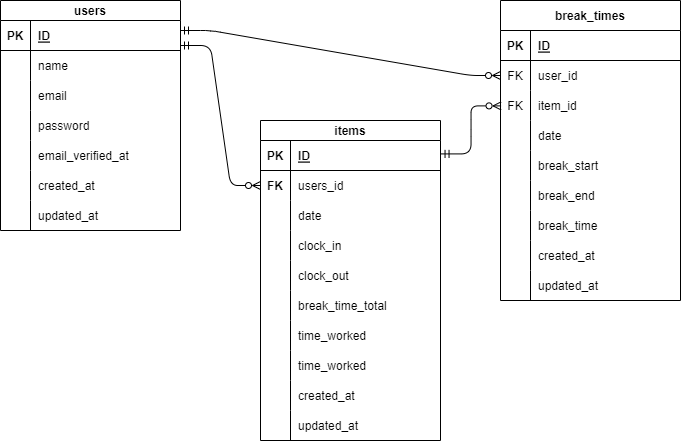

The diagram above was exported from draw.io. Its source (the exported page's mxGraphModel, read from the mxfile embedded in the PNG):
<mxGraphModel dx="701" dy="646" grid="1" gridSize="10" guides="1" tooltips="1" connect="0" arrows="1" fold="1" page="1" pageScale="1" pageWidth="827" pageHeight="1169" background="none" math="0" shadow="0">
  <root>
    <mxCell id="0" />
    <mxCell id="1" parent="0" />
    <mxCell id="2" value="users" style="shape=table;startSize=20;container=1;collapsible=1;childLayout=tableLayout;fixedRows=1;rowLines=0;fontStyle=1;align=center;resizeLast=1;labelBackgroundColor=default;" parent="1" vertex="1">
      <mxGeometry x="40" y="160" width="180" height="230" as="geometry" />
    </mxCell>
    <mxCell id="3" value="" style="shape=tableRow;horizontal=0;startSize=0;swimlaneHead=0;swimlaneBody=0;fillColor=none;collapsible=0;dropTarget=0;points=[[0,0.5],[1,0.5]];portConstraint=eastwest;top=0;left=0;right=0;bottom=1;labelBackgroundColor=default;" parent="2" vertex="1">
      <mxGeometry y="20" width="180" height="30" as="geometry" />
    </mxCell>
    <mxCell id="4" value="PK" style="shape=partialRectangle;connectable=0;fillColor=none;top=0;left=0;bottom=0;right=0;fontStyle=1;overflow=hidden;labelBackgroundColor=default;" parent="3" vertex="1">
      <mxGeometry width="30" height="30" as="geometry">
        <mxRectangle width="30" height="30" as="alternateBounds" />
      </mxGeometry>
    </mxCell>
    <mxCell id="5" value="ID" style="shape=partialRectangle;connectable=0;fillColor=none;top=0;left=0;bottom=0;right=0;align=left;spacingLeft=6;fontStyle=5;overflow=hidden;labelBackgroundColor=default;" parent="3" vertex="1">
      <mxGeometry x="30" width="150" height="30" as="geometry">
        <mxRectangle width="150" height="30" as="alternateBounds" />
      </mxGeometry>
    </mxCell>
    <mxCell id="6" value="" style="shape=tableRow;horizontal=0;startSize=0;swimlaneHead=0;swimlaneBody=0;fillColor=none;collapsible=0;dropTarget=0;points=[[0,0.5],[1,0.5]];portConstraint=eastwest;top=0;left=0;right=0;bottom=0;labelBackgroundColor=default;" parent="2" vertex="1">
      <mxGeometry y="50" width="180" height="30" as="geometry" />
    </mxCell>
    <mxCell id="7" value="" style="shape=partialRectangle;connectable=0;fillColor=none;top=0;left=0;bottom=0;right=0;editable=1;overflow=hidden;labelBackgroundColor=default;" parent="6" vertex="1">
      <mxGeometry width="30" height="30" as="geometry">
        <mxRectangle width="30" height="30" as="alternateBounds" />
      </mxGeometry>
    </mxCell>
    <mxCell id="8" value="name" style="shape=partialRectangle;connectable=0;fillColor=none;top=0;left=0;bottom=0;right=0;align=left;spacingLeft=6;overflow=hidden;labelBackgroundColor=default;" parent="6" vertex="1">
      <mxGeometry x="30" width="150" height="30" as="geometry">
        <mxRectangle width="150" height="30" as="alternateBounds" />
      </mxGeometry>
    </mxCell>
    <mxCell id="9" value="" style="shape=tableRow;horizontal=0;startSize=0;swimlaneHead=0;swimlaneBody=0;fillColor=none;collapsible=0;dropTarget=0;points=[[0,0.5],[1,0.5]];portConstraint=eastwest;top=0;left=0;right=0;bottom=0;labelBackgroundColor=default;" parent="2" vertex="1">
      <mxGeometry y="80" width="180" height="30" as="geometry" />
    </mxCell>
    <mxCell id="10" value="" style="shape=partialRectangle;connectable=0;fillColor=none;top=0;left=0;bottom=0;right=0;editable=1;overflow=hidden;labelBackgroundColor=default;" parent="9" vertex="1">
      <mxGeometry width="30" height="30" as="geometry">
        <mxRectangle width="30" height="30" as="alternateBounds" />
      </mxGeometry>
    </mxCell>
    <mxCell id="11" value="email" style="shape=partialRectangle;connectable=0;fillColor=none;top=0;left=0;bottom=0;right=0;align=left;spacingLeft=6;overflow=hidden;labelBackgroundColor=default;" parent="9" vertex="1">
      <mxGeometry x="30" width="150" height="30" as="geometry">
        <mxRectangle width="150" height="30" as="alternateBounds" />
      </mxGeometry>
    </mxCell>
    <mxCell id="12" value="" style="shape=tableRow;horizontal=0;startSize=0;swimlaneHead=0;swimlaneBody=0;fillColor=none;collapsible=0;dropTarget=0;points=[[0,0.5],[1,0.5]];portConstraint=eastwest;top=0;left=0;right=0;bottom=0;labelBackgroundColor=default;" parent="2" vertex="1">
      <mxGeometry y="110" width="180" height="30" as="geometry" />
    </mxCell>
    <mxCell id="13" value="" style="shape=partialRectangle;connectable=0;fillColor=none;top=0;left=0;bottom=0;right=0;editable=1;overflow=hidden;labelBackgroundColor=default;" parent="12" vertex="1">
      <mxGeometry width="30" height="30" as="geometry">
        <mxRectangle width="30" height="30" as="alternateBounds" />
      </mxGeometry>
    </mxCell>
    <mxCell id="14" value="password" style="shape=partialRectangle;connectable=0;fillColor=none;top=0;left=0;bottom=0;right=0;align=left;spacingLeft=6;overflow=hidden;labelBackgroundColor=default;" parent="12" vertex="1">
      <mxGeometry x="30" width="150" height="30" as="geometry">
        <mxRectangle width="150" height="30" as="alternateBounds" />
      </mxGeometry>
    </mxCell>
    <mxCell id="90" style="shape=tableRow;horizontal=0;startSize=0;swimlaneHead=0;swimlaneBody=0;fillColor=none;collapsible=0;dropTarget=0;points=[[0,0.5],[1,0.5]];portConstraint=eastwest;top=0;left=0;right=0;bottom=0;labelBackgroundColor=default;" parent="2" vertex="1">
      <mxGeometry y="140" width="180" height="30" as="geometry" />
    </mxCell>
    <mxCell id="91" style="shape=partialRectangle;connectable=0;fillColor=none;top=0;left=0;bottom=0;right=0;editable=1;overflow=hidden;labelBackgroundColor=default;" parent="90" vertex="1">
      <mxGeometry width="30" height="30" as="geometry">
        <mxRectangle width="30" height="30" as="alternateBounds" />
      </mxGeometry>
    </mxCell>
    <mxCell id="92" value="email_verified_at" style="shape=partialRectangle;connectable=0;fillColor=none;top=0;left=0;bottom=0;right=0;align=left;spacingLeft=6;overflow=hidden;labelBackgroundColor=default;" parent="90" vertex="1">
      <mxGeometry x="30" width="150" height="30" as="geometry">
        <mxRectangle width="150" height="30" as="alternateBounds" />
      </mxGeometry>
    </mxCell>
    <mxCell id="38" style="shape=tableRow;horizontal=0;startSize=0;swimlaneHead=0;swimlaneBody=0;fillColor=none;collapsible=0;dropTarget=0;points=[[0,0.5],[1,0.5]];portConstraint=eastwest;top=0;left=0;right=0;bottom=0;labelBackgroundColor=default;" parent="2" vertex="1">
      <mxGeometry y="170" width="180" height="30" as="geometry" />
    </mxCell>
    <mxCell id="39" style="shape=partialRectangle;connectable=0;fillColor=none;top=0;left=0;bottom=0;right=0;editable=1;overflow=hidden;labelBackgroundColor=default;" parent="38" vertex="1">
      <mxGeometry width="30" height="30" as="geometry">
        <mxRectangle width="30" height="30" as="alternateBounds" />
      </mxGeometry>
    </mxCell>
    <mxCell id="40" value="created_at" style="shape=partialRectangle;connectable=0;fillColor=none;top=0;left=0;bottom=0;right=0;align=left;spacingLeft=6;overflow=hidden;labelBackgroundColor=default;" parent="38" vertex="1">
      <mxGeometry x="30" width="150" height="30" as="geometry">
        <mxRectangle width="150" height="30" as="alternateBounds" />
      </mxGeometry>
    </mxCell>
    <mxCell id="41" style="shape=tableRow;horizontal=0;startSize=0;swimlaneHead=0;swimlaneBody=0;fillColor=none;collapsible=0;dropTarget=0;points=[[0,0.5],[1,0.5]];portConstraint=eastwest;top=0;left=0;right=0;bottom=0;labelBackgroundColor=default;" parent="2" vertex="1">
      <mxGeometry y="200" width="180" height="30" as="geometry" />
    </mxCell>
    <mxCell id="42" style="shape=partialRectangle;connectable=0;fillColor=none;top=0;left=0;bottom=0;right=0;editable=1;overflow=hidden;labelBackgroundColor=default;" parent="41" vertex="1">
      <mxGeometry width="30" height="30" as="geometry">
        <mxRectangle width="30" height="30" as="alternateBounds" />
      </mxGeometry>
    </mxCell>
    <mxCell id="43" value="updated_at" style="shape=partialRectangle;connectable=0;fillColor=none;top=0;left=0;bottom=0;right=0;align=left;spacingLeft=6;overflow=hidden;labelBackgroundColor=default;" parent="41" vertex="1">
      <mxGeometry x="30" width="150" height="30" as="geometry">
        <mxRectangle width="150" height="30" as="alternateBounds" />
      </mxGeometry>
    </mxCell>
    <mxCell id="44" value="items" style="shape=table;startSize=20;container=1;collapsible=1;childLayout=tableLayout;fixedRows=1;rowLines=0;fontStyle=1;align=center;resizeLast=1;labelBackgroundColor=default;" parent="1" vertex="1">
      <mxGeometry x="300" y="280" width="180" height="320" as="geometry" />
    </mxCell>
    <mxCell id="45" value="" style="shape=tableRow;horizontal=0;startSize=0;swimlaneHead=0;swimlaneBody=0;fillColor=none;collapsible=0;dropTarget=0;points=[[0,0.5],[1,0.5]];portConstraint=eastwest;top=0;left=0;right=0;bottom=1;labelBackgroundColor=default;" parent="44" vertex="1">
      <mxGeometry y="20" width="180" height="30" as="geometry" />
    </mxCell>
    <mxCell id="46" value="PK" style="shape=partialRectangle;connectable=0;fillColor=none;top=0;left=0;bottom=0;right=0;fontStyle=1;overflow=hidden;labelBackgroundColor=default;" parent="45" vertex="1">
      <mxGeometry width="30" height="30" as="geometry">
        <mxRectangle width="30" height="30" as="alternateBounds" />
      </mxGeometry>
    </mxCell>
    <mxCell id="47" value="ID" style="shape=partialRectangle;connectable=0;fillColor=none;top=0;left=0;bottom=0;right=0;align=left;spacingLeft=6;fontStyle=5;overflow=hidden;labelBackgroundColor=default;" parent="45" vertex="1">
      <mxGeometry x="30" width="150" height="30" as="geometry">
        <mxRectangle width="150" height="30" as="alternateBounds" />
      </mxGeometry>
    </mxCell>
    <mxCell id="48" value="" style="shape=tableRow;horizontal=0;startSize=0;swimlaneHead=0;swimlaneBody=0;fillColor=none;collapsible=0;dropTarget=0;points=[[0,0.5],[1,0.5]];portConstraint=eastwest;top=0;left=0;right=0;bottom=0;labelBackgroundColor=default;" parent="44" vertex="1">
      <mxGeometry y="50" width="180" height="30" as="geometry" />
    </mxCell>
    <mxCell id="49" value="FK" style="shape=partialRectangle;connectable=0;fillColor=none;top=0;left=0;bottom=0;right=0;editable=1;overflow=hidden;fontStyle=1;labelBackgroundColor=default;" parent="48" vertex="1">
      <mxGeometry width="30" height="30" as="geometry">
        <mxRectangle width="30" height="30" as="alternateBounds" />
      </mxGeometry>
    </mxCell>
    <mxCell id="50" value="users_id" style="shape=partialRectangle;connectable=0;fillColor=none;top=0;left=0;bottom=0;right=0;align=left;spacingLeft=6;overflow=hidden;labelBackgroundColor=default;" parent="48" vertex="1">
      <mxGeometry x="30" width="150" height="30" as="geometry">
        <mxRectangle width="150" height="30" as="alternateBounds" />
      </mxGeometry>
    </mxCell>
    <mxCell id="93" style="shape=tableRow;horizontal=0;startSize=0;swimlaneHead=0;swimlaneBody=0;fillColor=none;collapsible=0;dropTarget=0;points=[[0,0.5],[1,0.5]];portConstraint=eastwest;top=0;left=0;right=0;bottom=0;labelBackgroundColor=default;" parent="44" vertex="1">
      <mxGeometry y="80" width="180" height="30" as="geometry" />
    </mxCell>
    <mxCell id="94" style="shape=partialRectangle;connectable=0;fillColor=none;top=0;left=0;bottom=0;right=0;editable=1;overflow=hidden;fontStyle=1;labelBackgroundColor=default;" parent="93" vertex="1">
      <mxGeometry width="30" height="30" as="geometry">
        <mxRectangle width="30" height="30" as="alternateBounds" />
      </mxGeometry>
    </mxCell>
    <mxCell id="95" value="date" style="shape=partialRectangle;connectable=0;fillColor=none;top=0;left=0;bottom=0;right=0;align=left;spacingLeft=6;overflow=hidden;labelBackgroundColor=default;" parent="93" vertex="1">
      <mxGeometry x="30" width="150" height="30" as="geometry">
        <mxRectangle width="150" height="30" as="alternateBounds" />
      </mxGeometry>
    </mxCell>
    <mxCell id="51" value="" style="shape=tableRow;horizontal=0;startSize=0;swimlaneHead=0;swimlaneBody=0;fillColor=none;collapsible=0;dropTarget=0;points=[[0,0.5],[1,0.5]];portConstraint=eastwest;top=0;left=0;right=0;bottom=0;labelBackgroundColor=default;" parent="44" vertex="1">
      <mxGeometry y="110" width="180" height="30" as="geometry" />
    </mxCell>
    <mxCell id="52" value="" style="shape=partialRectangle;connectable=0;fillColor=none;top=0;left=0;bottom=0;right=0;editable=1;overflow=hidden;labelBackgroundColor=default;" parent="51" vertex="1">
      <mxGeometry width="30" height="30" as="geometry">
        <mxRectangle width="30" height="30" as="alternateBounds" />
      </mxGeometry>
    </mxCell>
    <mxCell id="53" value="clock_in" style="shape=partialRectangle;connectable=0;fillColor=none;top=0;left=0;bottom=0;right=0;align=left;spacingLeft=6;overflow=hidden;labelBackgroundColor=default;" parent="51" vertex="1">
      <mxGeometry x="30" width="150" height="30" as="geometry">
        <mxRectangle width="150" height="30" as="alternateBounds" />
      </mxGeometry>
    </mxCell>
    <mxCell id="54" value="" style="shape=tableRow;horizontal=0;startSize=0;swimlaneHead=0;swimlaneBody=0;fillColor=none;collapsible=0;dropTarget=0;points=[[0,0.5],[1,0.5]];portConstraint=eastwest;top=0;left=0;right=0;bottom=0;labelBackgroundColor=default;" parent="44" vertex="1">
      <mxGeometry y="140" width="180" height="30" as="geometry" />
    </mxCell>
    <mxCell id="55" value="" style="shape=partialRectangle;connectable=0;fillColor=none;top=0;left=0;bottom=0;right=0;editable=1;overflow=hidden;labelBackgroundColor=default;" parent="54" vertex="1">
      <mxGeometry width="30" height="30" as="geometry">
        <mxRectangle width="30" height="30" as="alternateBounds" />
      </mxGeometry>
    </mxCell>
    <mxCell id="56" value="clock_out" style="shape=partialRectangle;connectable=0;fillColor=none;top=0;left=0;bottom=0;right=0;align=left;spacingLeft=6;overflow=hidden;labelBackgroundColor=default;" parent="54" vertex="1">
      <mxGeometry x="30" width="150" height="30" as="geometry">
        <mxRectangle width="150" height="30" as="alternateBounds" />
      </mxGeometry>
    </mxCell>
    <mxCell id="96" style="shape=tableRow;horizontal=0;startSize=0;swimlaneHead=0;swimlaneBody=0;fillColor=none;collapsible=0;dropTarget=0;points=[[0,0.5],[1,0.5]];portConstraint=eastwest;top=0;left=0;right=0;bottom=0;labelBackgroundColor=default;" parent="44" vertex="1">
      <mxGeometry y="170" width="180" height="30" as="geometry" />
    </mxCell>
    <mxCell id="97" style="shape=partialRectangle;connectable=0;fillColor=none;top=0;left=0;bottom=0;right=0;editable=1;overflow=hidden;labelBackgroundColor=default;" parent="96" vertex="1">
      <mxGeometry width="30" height="30" as="geometry">
        <mxRectangle width="30" height="30" as="alternateBounds" />
      </mxGeometry>
    </mxCell>
    <mxCell id="98" value="break_time_total" style="shape=partialRectangle;connectable=0;fillColor=none;top=0;left=0;bottom=0;right=0;align=left;spacingLeft=6;overflow=hidden;labelBackgroundColor=default;" parent="96" vertex="1">
      <mxGeometry x="30" width="150" height="30" as="geometry">
        <mxRectangle width="150" height="30" as="alternateBounds" />
      </mxGeometry>
    </mxCell>
    <mxCell id="140" style="shape=tableRow;horizontal=0;startSize=0;swimlaneHead=0;swimlaneBody=0;fillColor=none;collapsible=0;dropTarget=0;points=[[0,0.5],[1,0.5]];portConstraint=eastwest;top=0;left=0;right=0;bottom=0;labelBackgroundColor=default;" parent="44" vertex="1">
      <mxGeometry y="200" width="180" height="30" as="geometry" />
    </mxCell>
    <mxCell id="141" style="shape=partialRectangle;connectable=0;fillColor=none;top=0;left=0;bottom=0;right=0;editable=1;overflow=hidden;labelBackgroundColor=default;" parent="140" vertex="1">
      <mxGeometry width="30" height="30" as="geometry">
        <mxRectangle width="30" height="30" as="alternateBounds" />
      </mxGeometry>
    </mxCell>
    <mxCell id="142" value="time_worked" style="shape=partialRectangle;connectable=0;fillColor=none;top=0;left=0;bottom=0;right=0;align=left;spacingLeft=6;overflow=hidden;labelBackgroundColor=default;" parent="140" vertex="1">
      <mxGeometry x="30" width="150" height="30" as="geometry">
        <mxRectangle width="150" height="30" as="alternateBounds" />
      </mxGeometry>
    </mxCell>
    <mxCell id="70" style="shape=tableRow;horizontal=0;startSize=0;swimlaneHead=0;swimlaneBody=0;fillColor=none;collapsible=0;dropTarget=0;points=[[0,0.5],[1,0.5]];portConstraint=eastwest;top=0;left=0;right=0;bottom=0;labelBackgroundColor=default;" parent="44" vertex="1">
      <mxGeometry y="230" width="180" height="30" as="geometry" />
    </mxCell>
    <mxCell id="71" style="shape=partialRectangle;connectable=0;fillColor=none;top=0;left=0;bottom=0;right=0;editable=1;overflow=hidden;labelBackgroundColor=default;" parent="70" vertex="1">
      <mxGeometry width="30" height="30" as="geometry">
        <mxRectangle width="30" height="30" as="alternateBounds" />
      </mxGeometry>
    </mxCell>
    <mxCell id="72" value="time_worked" style="shape=partialRectangle;connectable=0;fillColor=none;top=0;left=0;bottom=0;right=0;align=left;spacingLeft=6;overflow=hidden;labelBackgroundColor=default;" parent="70" vertex="1">
      <mxGeometry x="30" width="150" height="30" as="geometry">
        <mxRectangle width="150" height="30" as="alternateBounds" />
      </mxGeometry>
    </mxCell>
    <mxCell id="57" style="shape=tableRow;horizontal=0;startSize=0;swimlaneHead=0;swimlaneBody=0;fillColor=none;collapsible=0;dropTarget=0;points=[[0,0.5],[1,0.5]];portConstraint=eastwest;top=0;left=0;right=0;bottom=0;labelBackgroundColor=default;" parent="44" vertex="1">
      <mxGeometry y="260" width="180" height="30" as="geometry" />
    </mxCell>
    <mxCell id="58" style="shape=partialRectangle;connectable=0;fillColor=none;top=0;left=0;bottom=0;right=0;editable=1;overflow=hidden;labelBackgroundColor=default;" parent="57" vertex="1">
      <mxGeometry width="30" height="30" as="geometry">
        <mxRectangle width="30" height="30" as="alternateBounds" />
      </mxGeometry>
    </mxCell>
    <mxCell id="59" value="created_at" style="shape=partialRectangle;connectable=0;fillColor=none;top=0;left=0;bottom=0;right=0;align=left;spacingLeft=6;overflow=hidden;labelBackgroundColor=default;" parent="57" vertex="1">
      <mxGeometry x="30" width="150" height="30" as="geometry">
        <mxRectangle width="150" height="30" as="alternateBounds" />
      </mxGeometry>
    </mxCell>
    <mxCell id="60" style="shape=tableRow;horizontal=0;startSize=0;swimlaneHead=0;swimlaneBody=0;fillColor=none;collapsible=0;dropTarget=0;points=[[0,0.5],[1,0.5]];portConstraint=eastwest;top=0;left=0;right=0;bottom=0;labelBackgroundColor=default;" parent="44" vertex="1">
      <mxGeometry y="290" width="180" height="30" as="geometry" />
    </mxCell>
    <mxCell id="61" style="shape=partialRectangle;connectable=0;fillColor=none;top=0;left=0;bottom=0;right=0;editable=1;overflow=hidden;labelBackgroundColor=default;" parent="60" vertex="1">
      <mxGeometry width="30" height="30" as="geometry">
        <mxRectangle width="30" height="30" as="alternateBounds" />
      </mxGeometry>
    </mxCell>
    <mxCell id="62" value="updated_at" style="shape=partialRectangle;connectable=0;fillColor=none;top=0;left=0;bottom=0;right=0;align=left;spacingLeft=6;overflow=hidden;labelBackgroundColor=default;" parent="60" vertex="1">
      <mxGeometry x="30" width="150" height="30" as="geometry">
        <mxRectangle width="150" height="30" as="alternateBounds" />
      </mxGeometry>
    </mxCell>
    <mxCell id="99" value="break_times" style="shape=table;startSize=30;container=1;collapsible=1;childLayout=tableLayout;fixedRows=1;rowLines=0;fontStyle=1;align=center;resizeLast=1;labelBackgroundColor=default;" parent="1" vertex="1">
      <mxGeometry x="540" y="160" width="180" height="300" as="geometry" />
    </mxCell>
    <mxCell id="100" value="" style="shape=tableRow;horizontal=0;startSize=0;swimlaneHead=0;swimlaneBody=0;fillColor=none;collapsible=0;dropTarget=0;points=[[0,0.5],[1,0.5]];portConstraint=eastwest;top=0;left=0;right=0;bottom=1;labelBackgroundColor=default;" parent="99" vertex="1">
      <mxGeometry y="30" width="180" height="30" as="geometry" />
    </mxCell>
    <mxCell id="101" value="PK" style="shape=partialRectangle;connectable=0;fillColor=none;top=0;left=0;bottom=0;right=0;fontStyle=1;overflow=hidden;labelBackgroundColor=default;" parent="100" vertex="1">
      <mxGeometry width="30" height="30" as="geometry">
        <mxRectangle width="30" height="30" as="alternateBounds" />
      </mxGeometry>
    </mxCell>
    <mxCell id="102" value="ID" style="shape=partialRectangle;connectable=0;fillColor=none;top=0;left=0;bottom=0;right=0;align=left;spacingLeft=6;fontStyle=5;overflow=hidden;labelBackgroundColor=default;" parent="100" vertex="1">
      <mxGeometry x="30" width="150" height="30" as="geometry">
        <mxRectangle width="150" height="30" as="alternateBounds" />
      </mxGeometry>
    </mxCell>
    <mxCell id="103" value="" style="shape=tableRow;horizontal=0;startSize=0;swimlaneHead=0;swimlaneBody=0;fillColor=none;collapsible=0;dropTarget=0;points=[[0,0.5],[1,0.5]];portConstraint=eastwest;top=0;left=0;right=0;bottom=0;labelBackgroundColor=default;" parent="99" vertex="1">
      <mxGeometry y="60" width="180" height="30" as="geometry" />
    </mxCell>
    <mxCell id="104" value="FK" style="shape=partialRectangle;connectable=0;fillColor=none;top=0;left=0;bottom=0;right=0;editable=1;overflow=hidden;labelBackgroundColor=default;" parent="103" vertex="1">
      <mxGeometry width="30" height="30" as="geometry">
        <mxRectangle width="30" height="30" as="alternateBounds" />
      </mxGeometry>
    </mxCell>
    <mxCell id="105" value="user_id" style="shape=partialRectangle;connectable=0;fillColor=none;top=0;left=0;bottom=0;right=0;align=left;spacingLeft=6;overflow=hidden;labelBackgroundColor=default;" parent="103" vertex="1">
      <mxGeometry x="30" width="150" height="30" as="geometry">
        <mxRectangle width="150" height="30" as="alternateBounds" />
      </mxGeometry>
    </mxCell>
    <mxCell id="106" value="" style="shape=tableRow;horizontal=0;startSize=0;swimlaneHead=0;swimlaneBody=0;fillColor=none;collapsible=0;dropTarget=0;points=[[0,0.5],[1,0.5]];portConstraint=eastwest;top=0;left=0;right=0;bottom=0;labelBackgroundColor=default;" parent="99" vertex="1">
      <mxGeometry y="90" width="180" height="30" as="geometry" />
    </mxCell>
    <mxCell id="107" value="FK" style="shape=partialRectangle;connectable=0;fillColor=none;top=0;left=0;bottom=0;right=0;editable=1;overflow=hidden;labelBackgroundColor=default;" parent="106" vertex="1">
      <mxGeometry width="30" height="30" as="geometry">
        <mxRectangle width="30" height="30" as="alternateBounds" />
      </mxGeometry>
    </mxCell>
    <mxCell id="108" value="item_id" style="shape=partialRectangle;connectable=0;fillColor=none;top=0;left=0;bottom=0;right=0;align=left;spacingLeft=6;overflow=hidden;labelBackgroundColor=default;" parent="106" vertex="1">
      <mxGeometry x="30" width="150" height="30" as="geometry">
        <mxRectangle width="150" height="30" as="alternateBounds" />
      </mxGeometry>
    </mxCell>
    <mxCell id="109" value="" style="shape=tableRow;horizontal=0;startSize=0;swimlaneHead=0;swimlaneBody=0;fillColor=none;collapsible=0;dropTarget=0;points=[[0,0.5],[1,0.5]];portConstraint=eastwest;top=0;left=0;right=0;bottom=0;labelBackgroundColor=default;" parent="99" vertex="1">
      <mxGeometry y="120" width="180" height="30" as="geometry" />
    </mxCell>
    <mxCell id="110" value="" style="shape=partialRectangle;connectable=0;fillColor=none;top=0;left=0;bottom=0;right=0;editable=1;overflow=hidden;labelBackgroundColor=default;" parent="109" vertex="1">
      <mxGeometry width="30" height="30" as="geometry">
        <mxRectangle width="30" height="30" as="alternateBounds" />
      </mxGeometry>
    </mxCell>
    <mxCell id="111" value="date" style="shape=partialRectangle;connectable=0;fillColor=none;top=0;left=0;bottom=0;right=0;align=left;spacingLeft=6;overflow=hidden;labelBackgroundColor=default;" parent="109" vertex="1">
      <mxGeometry x="30" width="150" height="30" as="geometry">
        <mxRectangle width="150" height="30" as="alternateBounds" />
      </mxGeometry>
    </mxCell>
    <mxCell id="112" style="shape=tableRow;horizontal=0;startSize=0;swimlaneHead=0;swimlaneBody=0;fillColor=none;collapsible=0;dropTarget=0;points=[[0,0.5],[1,0.5]];portConstraint=eastwest;top=0;left=0;right=0;bottom=0;labelBackgroundColor=default;" parent="99" vertex="1">
      <mxGeometry y="150" width="180" height="30" as="geometry" />
    </mxCell>
    <mxCell id="113" style="shape=partialRectangle;connectable=0;fillColor=none;top=0;left=0;bottom=0;right=0;editable=1;overflow=hidden;labelBackgroundColor=default;" parent="112" vertex="1">
      <mxGeometry width="30" height="30" as="geometry">
        <mxRectangle width="30" height="30" as="alternateBounds" />
      </mxGeometry>
    </mxCell>
    <mxCell id="114" value="break_start" style="shape=partialRectangle;connectable=0;fillColor=none;top=0;left=0;bottom=0;right=0;align=left;spacingLeft=6;overflow=hidden;labelBackgroundColor=default;" parent="112" vertex="1">
      <mxGeometry x="30" width="150" height="30" as="geometry">
        <mxRectangle width="150" height="30" as="alternateBounds" />
      </mxGeometry>
    </mxCell>
    <mxCell id="115" style="shape=tableRow;horizontal=0;startSize=0;swimlaneHead=0;swimlaneBody=0;fillColor=none;collapsible=0;dropTarget=0;points=[[0,0.5],[1,0.5]];portConstraint=eastwest;top=0;left=0;right=0;bottom=0;labelBackgroundColor=default;" parent="99" vertex="1">
      <mxGeometry y="180" width="180" height="30" as="geometry" />
    </mxCell>
    <mxCell id="116" style="shape=partialRectangle;connectable=0;fillColor=none;top=0;left=0;bottom=0;right=0;editable=1;overflow=hidden;labelBackgroundColor=default;" parent="115" vertex="1">
      <mxGeometry width="30" height="30" as="geometry">
        <mxRectangle width="30" height="30" as="alternateBounds" />
      </mxGeometry>
    </mxCell>
    <mxCell id="117" value="break_end" style="shape=partialRectangle;connectable=0;fillColor=none;top=0;left=0;bottom=0;right=0;align=left;spacingLeft=6;overflow=hidden;labelBackgroundColor=default;" parent="115" vertex="1">
      <mxGeometry x="30" width="150" height="30" as="geometry">
        <mxRectangle width="150" height="30" as="alternateBounds" />
      </mxGeometry>
    </mxCell>
    <mxCell id="118" style="shape=tableRow;horizontal=0;startSize=0;swimlaneHead=0;swimlaneBody=0;fillColor=none;collapsible=0;dropTarget=0;points=[[0,0.5],[1,0.5]];portConstraint=eastwest;top=0;left=0;right=0;bottom=0;labelBackgroundColor=default;" parent="99" vertex="1">
      <mxGeometry y="210" width="180" height="30" as="geometry" />
    </mxCell>
    <mxCell id="119" style="shape=partialRectangle;connectable=0;fillColor=none;top=0;left=0;bottom=0;right=0;editable=1;overflow=hidden;labelBackgroundColor=default;" parent="118" vertex="1">
      <mxGeometry width="30" height="30" as="geometry">
        <mxRectangle width="30" height="30" as="alternateBounds" />
      </mxGeometry>
    </mxCell>
    <mxCell id="120" value="break_time" style="shape=partialRectangle;connectable=0;fillColor=none;top=0;left=0;bottom=0;right=0;align=left;spacingLeft=6;overflow=hidden;labelBackgroundColor=default;" parent="118" vertex="1">
      <mxGeometry x="30" width="150" height="30" as="geometry">
        <mxRectangle width="150" height="30" as="alternateBounds" />
      </mxGeometry>
    </mxCell>
    <mxCell id="121" style="shape=tableRow;horizontal=0;startSize=0;swimlaneHead=0;swimlaneBody=0;fillColor=none;collapsible=0;dropTarget=0;points=[[0,0.5],[1,0.5]];portConstraint=eastwest;top=0;left=0;right=0;bottom=0;labelBackgroundColor=default;" parent="99" vertex="1">
      <mxGeometry y="240" width="180" height="30" as="geometry" />
    </mxCell>
    <mxCell id="122" style="shape=partialRectangle;connectable=0;fillColor=none;top=0;left=0;bottom=0;right=0;editable=1;overflow=hidden;labelBackgroundColor=default;" parent="121" vertex="1">
      <mxGeometry width="30" height="30" as="geometry">
        <mxRectangle width="30" height="30" as="alternateBounds" />
      </mxGeometry>
    </mxCell>
    <mxCell id="123" value="created_at" style="shape=partialRectangle;connectable=0;fillColor=none;top=0;left=0;bottom=0;right=0;align=left;spacingLeft=6;overflow=hidden;labelBackgroundColor=default;" parent="121" vertex="1">
      <mxGeometry x="30" width="150" height="30" as="geometry">
        <mxRectangle width="150" height="30" as="alternateBounds" />
      </mxGeometry>
    </mxCell>
    <mxCell id="124" style="shape=tableRow;horizontal=0;startSize=0;swimlaneHead=0;swimlaneBody=0;fillColor=none;collapsible=0;dropTarget=0;points=[[0,0.5],[1,0.5]];portConstraint=eastwest;top=0;left=0;right=0;bottom=0;labelBackgroundColor=default;" parent="99" vertex="1">
      <mxGeometry y="270" width="180" height="30" as="geometry" />
    </mxCell>
    <mxCell id="125" style="shape=partialRectangle;connectable=0;fillColor=none;top=0;left=0;bottom=0;right=0;editable=1;overflow=hidden;labelBackgroundColor=default;" parent="124" vertex="1">
      <mxGeometry width="30" height="30" as="geometry">
        <mxRectangle width="30" height="30" as="alternateBounds" />
      </mxGeometry>
    </mxCell>
    <mxCell id="126" value="updated_at" style="shape=partialRectangle;connectable=0;fillColor=none;top=0;left=0;bottom=0;right=0;align=left;spacingLeft=6;overflow=hidden;labelBackgroundColor=default;" parent="124" vertex="1">
      <mxGeometry x="30" width="150" height="30" as="geometry">
        <mxRectangle width="150" height="30" as="alternateBounds" />
      </mxGeometry>
    </mxCell>
    <mxCell id="131" style="edgeStyle=entityRelationEdgeStyle;html=1;entryX=0;entryY=0.5;entryDx=0;entryDy=0;startArrow=ERmandOne;startFill=0;endArrow=ERzeroToMany;endFill=0;labelBackgroundColor=default;" parent="1" target="48" edge="1">
      <mxGeometry relative="1" as="geometry">
        <mxPoint x="220" y="205" as="sourcePoint" />
      </mxGeometry>
    </mxCell>
    <mxCell id="137" style="edgeStyle=entityRelationEdgeStyle;html=1;entryX=0;entryY=0.25;entryDx=0;entryDy=0;startArrow=ERmandOne;startFill=0;endArrow=ERzeroToMany;endFill=0;labelBackgroundColor=default;" parent="1" target="99" edge="1">
      <mxGeometry relative="1" as="geometry">
        <mxPoint x="220" y="190" as="sourcePoint" />
      </mxGeometry>
    </mxCell>
    <mxCell id="138" style="edgeStyle=entityRelationEdgeStyle;html=1;startArrow=ERmandOne;startFill=0;endArrow=ERzeroToMany;endFill=0;entryX=0.003;entryY=0.513;entryDx=0;entryDy=0;entryPerimeter=0;exitX=1.003;exitY=0.447;exitDx=0;exitDy=0;exitPerimeter=0;labelBackgroundColor=default;" parent="1" source="45" target="106" edge="1">
      <mxGeometry relative="1" as="geometry">
        <mxPoint x="480" y="348" as="sourcePoint" />
        <mxPoint x="540" y="314" as="targetPoint" />
      </mxGeometry>
    </mxCell>
  </root>
</mxGraphModel>